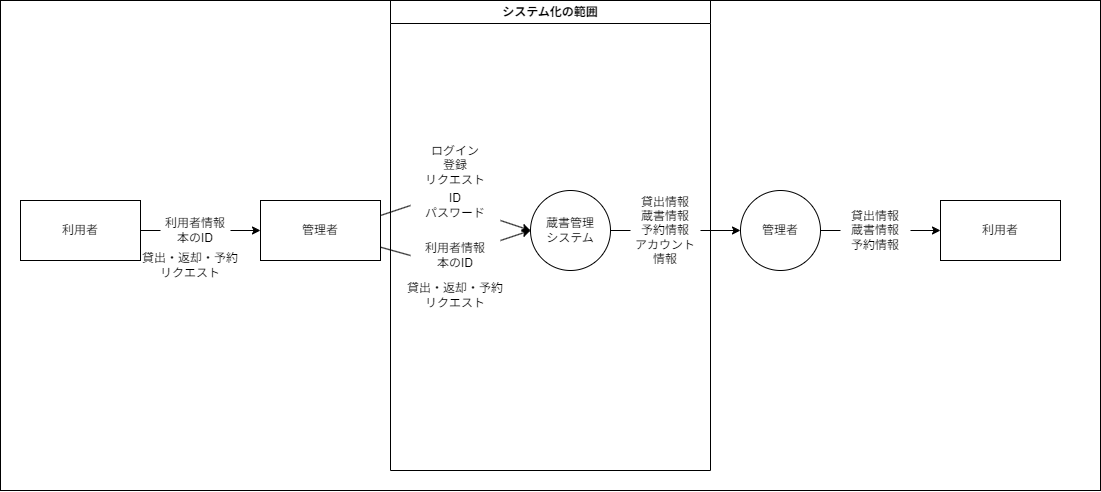

The diagram above was exported from draw.io. Its source (the exported page's mxGraphModel, read from the mxfile embedded in the PNG):
<mxGraphModel dx="1063" dy="759" grid="1" gridSize="10" guides="1" tooltips="1" connect="1" arrows="1" fold="1" page="1" pageScale="1" pageWidth="850" pageHeight="1100" background="#ffffff" math="0" shadow="0">
  <root>
    <mxCell id="0" />
    <mxCell id="1" parent="0" />
    <mxCell id="53" value="&lt;font color=&quot;#000000&quot;&gt;システム化の範囲&lt;/font&gt;" style="swimlane;whiteSpace=wrap;html=1;strokeColor=#000000;fillColor=none;" parent="1" vertex="1">
      <mxGeometry x="530" y="40" width="320" height="470" as="geometry" />
    </mxCell>
    <mxCell id="45" value="&lt;font color=&quot;#000000&quot;&gt;&lt;span style=&quot;background-color: rgb(255, 255, 255);&quot;&gt;貸出情報&lt;br&gt;蔵書情報&lt;br&gt;予約情報&lt;br&gt;&lt;/span&gt;アカウント情報&lt;br&gt;&lt;/font&gt;" style="text;html=1;strokeColor=none;fillColor=none;align=center;verticalAlign=middle;whiteSpace=wrap;rounded=0;labelBackgroundColor=none;fontColor=#FFFFFF;" parent="53" vertex="1">
      <mxGeometry x="240" y="215" width="70" height="30" as="geometry" />
    </mxCell>
    <mxCell id="62" value="&lt;font color=&quot;#000000&quot;&gt;ログイン&lt;br&gt;登録&lt;br&gt;リクエスト&lt;br&gt;&lt;/font&gt;" style="text;html=1;strokeColor=none;fillColor=none;align=center;verticalAlign=middle;whiteSpace=wrap;rounded=0;labelBackgroundColor=none;fontColor=#FFFFFF;" parent="53" vertex="1">
      <mxGeometry x="30" y="150" width="70" height="30" as="geometry" />
    </mxCell>
    <mxCell id="39" value="管理者" style="ellipse;whiteSpace=wrap;html=1;aspect=fixed;labelBackgroundColor=none;fontColor=#000000;fillColor=#FFFFFF;strokeColor=#000000;" parent="53" vertex="1">
      <mxGeometry x="350" y="190" width="80" height="80" as="geometry" />
    </mxCell>
    <mxCell id="57" style="edgeStyle=none;html=1;entryX=0;entryY=0.5;entryDx=0;entryDy=0;strokeColor=#000000;startArrow=none;" parent="53" source="45" target="39" edge="1">
      <mxGeometry relative="1" as="geometry" />
    </mxCell>
    <mxCell id="50" value="" style="rounded=0;whiteSpace=wrap;html=1;strokeColor=#000000;fillColor=none;movable=1;resizable=1;rotatable=1;deletable=1;editable=1;connectable=1;" parent="1" vertex="1">
      <mxGeometry x="140" y="40" width="1100" height="490" as="geometry" />
    </mxCell>
    <mxCell id="5" style="edgeStyle=none;html=1;entryX=0;entryY=0.5;entryDx=0;entryDy=0;fontColor=#000000;strokeColor=#000000;startArrow=none;" parent="1" source="14" target="4" edge="1">
      <mxGeometry relative="1" as="geometry" />
    </mxCell>
    <mxCell id="3" value="&lt;font color=&quot;#000000&quot;&gt;利用者&lt;/font&gt;" style="rounded=0;whiteSpace=wrap;html=1;fillColor=none;strokeColor=#000000;" parent="1" vertex="1">
      <mxGeometry x="160" y="240" width="120" height="60" as="geometry" />
    </mxCell>
    <mxCell id="22" style="edgeStyle=none;html=1;entryX=0;entryY=0.5;entryDx=0;entryDy=0;labelBackgroundColor=none;strokeColor=#000000;fontColor=#000000;startArrow=none;" parent="1" source="23" edge="1">
      <mxGeometry relative="1" as="geometry">
        <mxPoint x="670" y="270" as="targetPoint" />
      </mxGeometry>
    </mxCell>
    <mxCell id="65" style="edgeStyle=none;html=1;entryX=0;entryY=0.5;entryDx=0;entryDy=0;strokeColor=#000000;startArrow=none;" parent="1" source="64" target="56" edge="1">
      <mxGeometry relative="1" as="geometry" />
    </mxCell>
    <mxCell id="4" value="&lt;font color=&quot;#000000&quot;&gt;管理者&lt;/font&gt;" style="rounded=0;whiteSpace=wrap;html=1;fillColor=none;strokeColor=#000000;" parent="1" vertex="1">
      <mxGeometry x="400" y="240" width="120" height="60" as="geometry" />
    </mxCell>
    <mxCell id="26" style="edgeStyle=none;html=1;entryX=0;entryY=0.5;entryDx=0;entryDy=0;labelBackgroundColor=none;strokeColor=#000000;fontColor=#000000;" parent="1" edge="1">
      <mxGeometry relative="1" as="geometry">
        <mxPoint x="733.9999999999873" y="238.00000000001683" as="sourcePoint" />
      </mxGeometry>
    </mxCell>
    <mxCell id="28" style="edgeStyle=none;html=1;entryX=0;entryY=0.5;entryDx=0;entryDy=0;labelBackgroundColor=none;strokeColor=#000000;fontColor=#000000;" parent="1" edge="1">
      <mxGeometry relative="1" as="geometry">
        <mxPoint x="746.9230769230776" y="285.3846153846157" as="sourcePoint" />
      </mxGeometry>
    </mxCell>
    <mxCell id="29" style="edgeStyle=none;html=1;entryX=0;entryY=0.5;entryDx=0;entryDy=0;labelBackgroundColor=none;strokeColor=#000000;fontColor=#000000;" parent="1" edge="1">
      <mxGeometry relative="1" as="geometry">
        <mxPoint x="733.9999999999873" y="301.9999999999832" as="sourcePoint" />
      </mxGeometry>
    </mxCell>
    <mxCell id="24" value="" style="edgeStyle=none;html=1;entryX=0;entryY=0.5;entryDx=0;entryDy=0;labelBackgroundColor=none;strokeColor=#000000;fontColor=#000000;endArrow=none;exitX=1;exitY=0.25;exitDx=0;exitDy=0;" parent="1" source="4" target="23" edge="1">
      <mxGeometry relative="1" as="geometry">
        <mxPoint x="520" y="270" as="sourcePoint" />
        <mxPoint x="610" y="270" as="targetPoint" />
      </mxGeometry>
    </mxCell>
    <mxCell id="23" value="ID&lt;br&gt;パスワード" style="text;html=1;strokeColor=none;fillColor=none;align=center;verticalAlign=middle;whiteSpace=wrap;rounded=0;labelBackgroundColor=none;fontColor=#000000;" parent="1" vertex="1">
      <mxGeometry x="550" y="230" width="90" height="30" as="geometry" />
    </mxCell>
    <mxCell id="25" value="" style="edgeStyle=none;html=1;entryX=0;entryY=0.5;entryDx=0;entryDy=0;fontColor=#000000;strokeColor=#000000;endArrow=none;" parent="1" source="3" target="14" edge="1">
      <mxGeometry relative="1" as="geometry">
        <mxPoint x="280" y="270" as="sourcePoint" />
        <mxPoint x="400" y="270" as="targetPoint" />
      </mxGeometry>
    </mxCell>
    <mxCell id="14" value="&lt;font color=&quot;#000000&quot;&gt;利用者情報&lt;br&gt;本のID&lt;br&gt;&lt;/font&gt;" style="text;html=1;strokeColor=none;fillColor=none;align=center;verticalAlign=middle;whiteSpace=wrap;rounded=0;labelBackgroundColor=none;fontColor=#FFFFFF;" parent="1" vertex="1">
      <mxGeometry x="300" y="255" width="70" height="30" as="geometry" />
    </mxCell>
    <mxCell id="69" style="edgeStyle=none;html=1;strokeColor=#000000;startArrow=none;" parent="1" source="70" target="68" edge="1">
      <mxGeometry relative="1" as="geometry" />
    </mxCell>
    <mxCell id="56" value="蔵書管理&lt;br&gt;システム" style="ellipse;whiteSpace=wrap;html=1;aspect=fixed;labelBackgroundColor=none;fontColor=#000000;fillColor=none;strokeColor=#000000;" parent="1" vertex="1">
      <mxGeometry x="670" y="230" width="80" height="80" as="geometry" />
    </mxCell>
    <mxCell id="58" value="" style="edgeStyle=none;html=1;entryX=0;entryY=0.5;entryDx=0;entryDy=0;strokeColor=#000000;endArrow=none;" parent="1" source="56" target="45" edge="1">
      <mxGeometry relative="1" as="geometry">
        <mxPoint x="750" y="270" as="sourcePoint" />
        <mxPoint x="880" y="270" as="targetPoint" />
      </mxGeometry>
    </mxCell>
    <mxCell id="60" value="&lt;font color=&quot;#000000&quot;&gt;貸出・返却・予約&lt;br&gt;リクエスト&lt;br&gt;&lt;/font&gt;" style="text;html=1;strokeColor=none;fillColor=none;align=center;verticalAlign=middle;whiteSpace=wrap;rounded=0;labelBackgroundColor=none;fontColor=#FFFFFF;" parent="1" vertex="1">
      <mxGeometry x="280" y="290" width="100" height="30" as="geometry" />
    </mxCell>
    <mxCell id="66" value="" style="edgeStyle=none;html=1;entryX=0;entryY=0.5;entryDx=0;entryDy=0;strokeColor=#000000;endArrow=none;" parent="1" source="4" target="64" edge="1">
      <mxGeometry relative="1" as="geometry">
        <mxPoint x="520" y="270" as="sourcePoint" />
        <mxPoint x="670" y="270" as="targetPoint" />
      </mxGeometry>
    </mxCell>
    <mxCell id="64" value="&lt;font color=&quot;#000000&quot;&gt;利用者情報&lt;br&gt;本のID&lt;br&gt;&lt;/font&gt;" style="text;html=1;strokeColor=none;fillColor=none;align=center;verticalAlign=middle;whiteSpace=wrap;rounded=0;labelBackgroundColor=none;fontColor=#FFFFFF;" parent="1" vertex="1">
      <mxGeometry x="550" y="280" width="90" height="30" as="geometry" />
    </mxCell>
    <mxCell id="67" value="&lt;font color=&quot;#000000&quot;&gt;貸出・返却・予約&lt;br&gt;リクエスト&lt;br&gt;&lt;/font&gt;" style="text;html=1;strokeColor=none;fillColor=none;align=center;verticalAlign=middle;whiteSpace=wrap;rounded=0;labelBackgroundColor=none;fontColor=#FFFFFF;" parent="1" vertex="1">
      <mxGeometry x="545" y="320" width="100" height="30" as="geometry" />
    </mxCell>
    <mxCell id="68" value="&lt;font color=&quot;#000000&quot;&gt;利用者&lt;/font&gt;" style="rounded=0;whiteSpace=wrap;html=1;fillColor=none;strokeColor=#000000;" parent="1" vertex="1">
      <mxGeometry x="1080" y="240" width="120" height="60" as="geometry" />
    </mxCell>
    <mxCell id="71" value="" style="edgeStyle=none;html=1;strokeColor=#000000;endArrow=none;" parent="1" source="39" target="70" edge="1">
      <mxGeometry relative="1" as="geometry">
        <mxPoint x="960" y="270" as="sourcePoint" />
        <mxPoint x="1080" y="270" as="targetPoint" />
      </mxGeometry>
    </mxCell>
    <mxCell id="70" value="&lt;font color=&quot;#000000&quot;&gt;&lt;span style=&quot;background-color: rgb(255, 255, 255);&quot;&gt;貸出情報&lt;br&gt;蔵書情報&lt;br&gt;予約情報&lt;/span&gt;&lt;br&gt;&lt;/font&gt;" style="text;html=1;strokeColor=none;fillColor=none;align=center;verticalAlign=middle;whiteSpace=wrap;rounded=0;labelBackgroundColor=none;fontColor=#FFFFFF;" parent="1" vertex="1">
      <mxGeometry x="980" y="255" width="70" height="30" as="geometry" />
    </mxCell>
  </root>
</mxGraphModel>